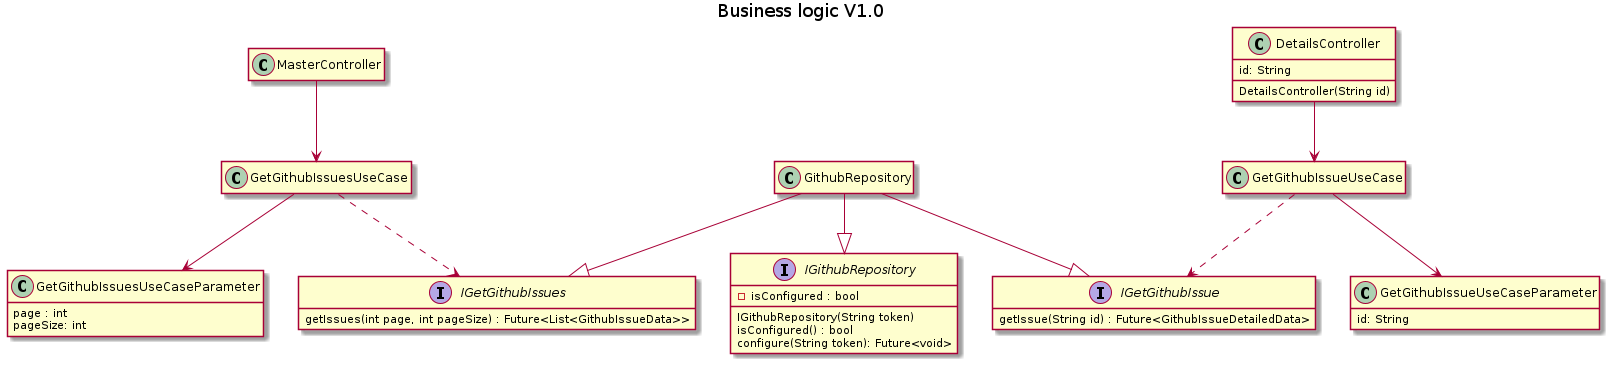

The diagram above was rendered by PlantUML. Its source (embedded in the PNG):
@startuml business_logic
title Business logic V1.0
hide empty members

Class MasterController{
}
class DetailsController{
    id: String
    DetailsController(String id)
}
class GetGithubIssuesUseCase
{

}
class GetGithubIssueUseCase
{
    
}
class GetGithubIssuesUseCaseParameter
{
    page : int
    pageSize: int
}
class GetGithubIssueUseCaseParameter
{
    id: String
}
MasterController --> GetGithubIssuesUseCase
DetailsController --> GetGithubIssueUseCase
GetGithubIssueUseCase --> GetGithubIssueUseCaseParameter
GetGithubIssuesUseCase --> GetGithubIssuesUseCaseParameter

interface IGithubRepository{
    IGithubRepository(String token)
    -isConfigured : bool
    isConfigured() : bool
    configure(String token): Future<void>
}
interface IGetGithubIssues
{
    getIssues(int page, int pageSize) : Future<List<GithubIssueData>>
}    
interface IGetGithubIssue
{
    getIssue(String id) : Future<GithubIssueDetailedData>
}


class GithubRepository

GithubRepository --|> IGetGithubIssues
GithubRepository --|> IGetGithubIssue
GithubRepository --|> IGithubRepository
GetGithubIssueUseCase ..> IGetGithubIssue
GetGithubIssuesUseCase ..> IGetGithubIssues

@enduml